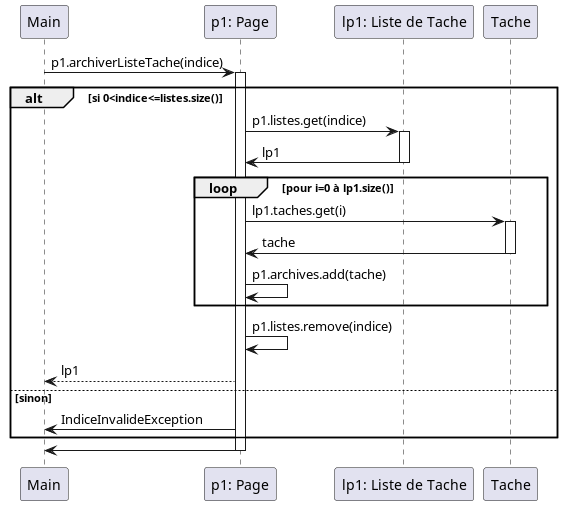

The diagram above was rendered by PlantUML. Its source (embedded in the PNG):
@startuml

Main -> "p1: Page": p1.archiverListeTache(indice)
activate "p1: Page"

    alt si 0<indice<=listes.size()

        "p1: Page" -> "lp1: Liste de Tache": p1.listes.get(indice)
        activate "lp1: Liste de Tache"
        "lp1: Liste de Tache" -> "p1: Page": lp1
        deactivate "lp1: Liste de Tache"

        loop pour i=0 à lp1.size()
            "p1: Page" -> Tache: lp1.taches.get(i)
            activate Tache
            Tache -> "p1: Page": tache
            deactivate Tache

            "p1: Page" -> "p1: Page": p1.archives.add(tache)
        end

        "p1: Page" -> "p1: Page": p1.listes.remove(indice)

        "p1: Page" --> Main: lp1

    else sinon
        "p1: Page" -> Main: IndiceInvalideException
    end

"p1: Page" -> Main
deactivate "p1: Page"


@enduml